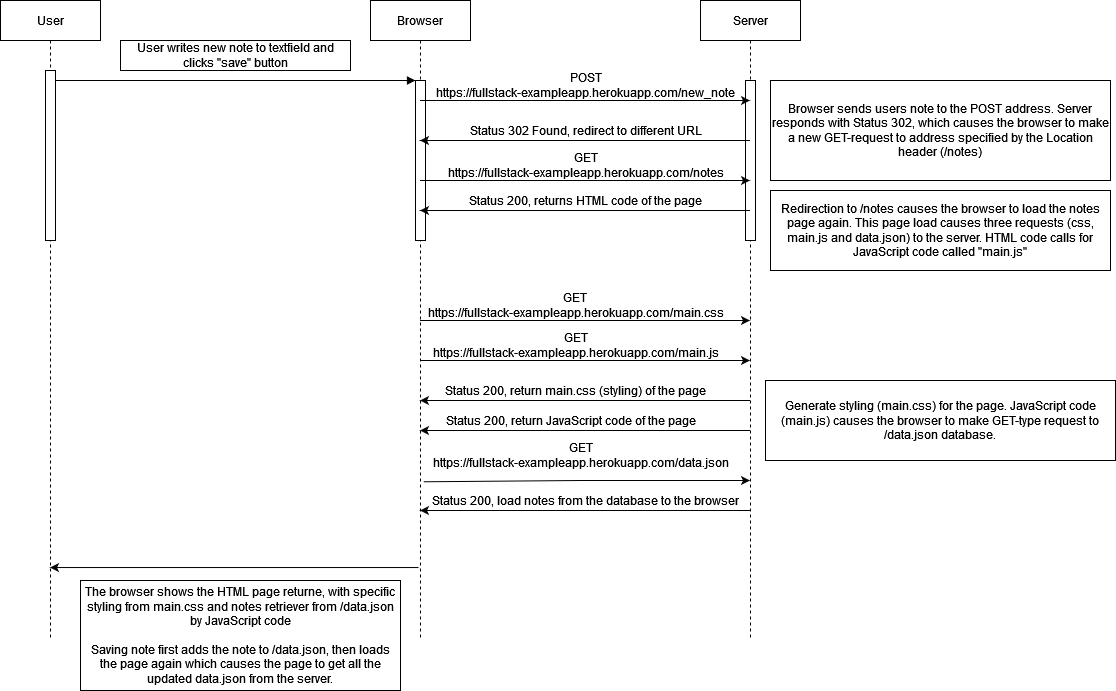

The diagram above was exported from draw.io. Its source (the exported page's mxGraphModel, read from the mxfile embedded in the PNG):
<mxGraphModel dx="1422" dy="730" grid="1" gridSize="10" guides="1" tooltips="1" connect="1" arrows="1" fold="1" page="1" pageScale="1" pageWidth="850" pageHeight="1100" math="0" shadow="0">
  <root>
    <mxCell id="0" />
    <mxCell id="1" parent="0" />
    <mxCell id="3nuBFxr9cyL0pnOWT2aG-1" value="User" style="shape=umlLifeline;perimeter=lifelinePerimeter;container=1;collapsible=0;recursiveResize=0;rounded=0;shadow=0;strokeWidth=1;" parent="1" vertex="1">
      <mxGeometry x="120" y="80" width="100" height="640" as="geometry" />
    </mxCell>
    <mxCell id="3nuBFxr9cyL0pnOWT2aG-2" value="" style="points=[];perimeter=orthogonalPerimeter;rounded=0;shadow=0;strokeWidth=1;" parent="3nuBFxr9cyL0pnOWT2aG-1" vertex="1">
      <mxGeometry x="45" y="70" width="10" height="170" as="geometry" />
    </mxCell>
    <mxCell id="3nuBFxr9cyL0pnOWT2aG-5" value="Browser" style="shape=umlLifeline;perimeter=lifelinePerimeter;container=1;collapsible=0;recursiveResize=0;rounded=0;shadow=0;strokeWidth=1;" parent="1" vertex="1">
      <mxGeometry x="490" y="80" width="100" height="640" as="geometry" />
    </mxCell>
    <mxCell id="3nuBFxr9cyL0pnOWT2aG-6" value="" style="points=[];perimeter=orthogonalPerimeter;rounded=0;shadow=0;strokeWidth=1;" parent="3nuBFxr9cyL0pnOWT2aG-5" vertex="1">
      <mxGeometry x="45" y="80" width="10" height="160" as="geometry" />
    </mxCell>
    <mxCell id="3nuBFxr9cyL0pnOWT2aG-8" value="" style="verticalAlign=bottom;endArrow=block;entryX=0;entryY=0;shadow=0;strokeWidth=1;" parent="1" source="3nuBFxr9cyL0pnOWT2aG-2" target="3nuBFxr9cyL0pnOWT2aG-6" edge="1">
      <mxGeometry relative="1" as="geometry">
        <mxPoint x="275" y="160" as="sourcePoint" />
      </mxGeometry>
    </mxCell>
    <mxCell id="T-2U057X4S4fQtHEWkVx-1" value="Server" style="shape=umlLifeline;perimeter=lifelinePerimeter;container=1;collapsible=0;recursiveResize=0;rounded=0;shadow=0;strokeWidth=1;" vertex="1" parent="1">
      <mxGeometry x="820" y="80" width="100" height="640" as="geometry" />
    </mxCell>
    <mxCell id="T-2U057X4S4fQtHEWkVx-2" value="" style="points=[];perimeter=orthogonalPerimeter;rounded=0;shadow=0;strokeWidth=1;" vertex="1" parent="T-2U057X4S4fQtHEWkVx-1">
      <mxGeometry x="45" y="80" width="10" height="160" as="geometry" />
    </mxCell>
    <mxCell id="T-2U057X4S4fQtHEWkVx-3" value="User writes new note to textfield and clicks &quot;save&quot; button" style="rounded=0;whiteSpace=wrap;html=1;" vertex="1" parent="1">
      <mxGeometry x="240" y="120" width="230" height="30" as="geometry" />
    </mxCell>
    <mxCell id="T-2U057X4S4fQtHEWkVx-4" value="" style="endArrow=classic;html=1;rounded=0;" edge="1" parent="1" source="3nuBFxr9cyL0pnOWT2aG-5" target="T-2U057X4S4fQtHEWkVx-1">
      <mxGeometry width="50" height="50" relative="1" as="geometry">
        <mxPoint x="590" y="420" as="sourcePoint" />
        <mxPoint x="640" y="370" as="targetPoint" />
        <Array as="points">
          <mxPoint x="690" y="180" />
        </Array>
      </mxGeometry>
    </mxCell>
    <mxCell id="T-2U057X4S4fQtHEWkVx-5" value="&lt;div&gt;POST&lt;/div&gt;&lt;div&gt;https://fullstack-exampleapp.herokuapp.com/new_note&lt;/div&gt;" style="text;html=1;align=center;verticalAlign=middle;resizable=0;points=[];autosize=1;strokeColor=none;fillColor=none;" vertex="1" parent="1">
      <mxGeometry x="550" y="150" width="310" height="30" as="geometry" />
    </mxCell>
    <mxCell id="T-2U057X4S4fQtHEWkVx-6" value="Status 302 Found, redirect to different URL " style="text;html=1;align=center;verticalAlign=middle;resizable=0;points=[];autosize=1;strokeColor=none;fillColor=none;" vertex="1" parent="1">
      <mxGeometry x="580" y="200" width="250" height="20" as="geometry" />
    </mxCell>
    <mxCell id="T-2U057X4S4fQtHEWkVx-7" value="" style="endArrow=classic;html=1;rounded=0;" edge="1" parent="1" source="T-2U057X4S4fQtHEWkVx-1" target="3nuBFxr9cyL0pnOWT2aG-5">
      <mxGeometry width="50" height="50" relative="1" as="geometry">
        <mxPoint x="590" y="420" as="sourcePoint" />
        <mxPoint x="640" y="370" as="targetPoint" />
        <Array as="points">
          <mxPoint x="700" y="220" />
        </Array>
      </mxGeometry>
    </mxCell>
    <mxCell id="T-2U057X4S4fQtHEWkVx-8" value="Browser sends users note to the POST address. Server responds with Status 302, which causes the browser to make a new GET-request to address specified by the Location header (/notes)" style="whiteSpace=wrap;html=1;" vertex="1" parent="1">
      <mxGeometry x="890" y="160" width="340" height="100" as="geometry" />
    </mxCell>
    <mxCell id="T-2U057X4S4fQtHEWkVx-9" value="" style="endArrow=classic;html=1;rounded=0;" edge="1" parent="1" source="3nuBFxr9cyL0pnOWT2aG-5" target="T-2U057X4S4fQtHEWkVx-1">
      <mxGeometry width="50" height="50" relative="1" as="geometry">
        <mxPoint x="590" y="420" as="sourcePoint" />
        <mxPoint x="640" y="370" as="targetPoint" />
        <Array as="points">
          <mxPoint x="700" y="260" />
        </Array>
      </mxGeometry>
    </mxCell>
    <mxCell id="T-2U057X4S4fQtHEWkVx-10" value="&lt;div&gt;GET&lt;/div&gt;&lt;div&gt;https://fullstack-exampleapp.herokuapp.com/notes&lt;/div&gt;" style="text;html=1;align=center;verticalAlign=middle;resizable=0;points=[];autosize=1;strokeColor=none;fillColor=none;" vertex="1" parent="1">
      <mxGeometry x="560" y="230" width="290" height="30" as="geometry" />
    </mxCell>
    <mxCell id="T-2U057X4S4fQtHEWkVx-11" value="" style="endArrow=classic;html=1;rounded=0;" edge="1" parent="1" source="T-2U057X4S4fQtHEWkVx-1" target="3nuBFxr9cyL0pnOWT2aG-5">
      <mxGeometry width="50" height="50" relative="1" as="geometry">
        <mxPoint x="590" y="420" as="sourcePoint" />
        <mxPoint x="640" y="370" as="targetPoint" />
        <Array as="points">
          <mxPoint x="710" y="290" />
        </Array>
      </mxGeometry>
    </mxCell>
    <mxCell id="T-2U057X4S4fQtHEWkVx-12" value="Status 200, returns HTML code of the page" style="text;html=1;align=center;verticalAlign=middle;resizable=0;points=[];autosize=1;strokeColor=none;fillColor=none;" vertex="1" parent="1">
      <mxGeometry x="580" y="270" width="250" height="20" as="geometry" />
    </mxCell>
    <mxCell id="T-2U057X4S4fQtHEWkVx-15" value="Redirection to /notes causes the browser to load the notes page again. This page load causes three requests (css, main.js and data.json) to the server. HTML code calls for JavaScript code called &quot;main.js&quot; " style="whiteSpace=wrap;html=1;" vertex="1" parent="1">
      <mxGeometry x="890" y="270" width="340" height="80" as="geometry" />
    </mxCell>
    <mxCell id="T-2U057X4S4fQtHEWkVx-17" value="" style="endArrow=classic;html=1;rounded=0;" edge="1" parent="1" source="3nuBFxr9cyL0pnOWT2aG-5" target="T-2U057X4S4fQtHEWkVx-1">
      <mxGeometry width="50" height="50" relative="1" as="geometry">
        <mxPoint x="590" y="420" as="sourcePoint" />
        <mxPoint x="640" y="370" as="targetPoint" />
      </mxGeometry>
    </mxCell>
    <mxCell id="T-2U057X4S4fQtHEWkVx-18" value="&lt;div&gt;GET &lt;br&gt;&lt;/div&gt;&lt;div&gt;https://fullstack-exampleapp.herokuapp.com/main.css&lt;/div&gt;" style="text;html=1;align=center;verticalAlign=middle;resizable=0;points=[];autosize=1;strokeColor=none;fillColor=none;" vertex="1" parent="1">
      <mxGeometry x="540" y="370" width="310" height="30" as="geometry" />
    </mxCell>
    <mxCell id="T-2U057X4S4fQtHEWkVx-19" value="" style="endArrow=classic;html=1;rounded=0;" edge="1" parent="1" source="3nuBFxr9cyL0pnOWT2aG-5" target="T-2U057X4S4fQtHEWkVx-1">
      <mxGeometry width="50" height="50" relative="1" as="geometry">
        <mxPoint x="590" y="420" as="sourcePoint" />
        <mxPoint x="640" y="370" as="targetPoint" />
        <Array as="points">
          <mxPoint x="700" y="440" />
        </Array>
      </mxGeometry>
    </mxCell>
    <mxCell id="T-2U057X4S4fQtHEWkVx-21" value="&lt;div&gt;GET&lt;/div&gt;&lt;div&gt;https://fullstack-exampleapp.herokuapp.com/main.js&lt;/div&gt;" style="text;html=1;align=center;verticalAlign=middle;resizable=0;points=[];autosize=1;strokeColor=none;fillColor=none;" vertex="1" parent="1">
      <mxGeometry x="545" y="410" width="300" height="30" as="geometry" />
    </mxCell>
    <mxCell id="T-2U057X4S4fQtHEWkVx-22" value="" style="endArrow=classic;html=1;rounded=0;" edge="1" parent="1" source="T-2U057X4S4fQtHEWkVx-1" target="3nuBFxr9cyL0pnOWT2aG-5">
      <mxGeometry width="50" height="50" relative="1" as="geometry">
        <mxPoint x="590" y="400" as="sourcePoint" />
        <mxPoint x="640" y="350" as="targetPoint" />
        <Array as="points">
          <mxPoint x="700" y="480" />
        </Array>
      </mxGeometry>
    </mxCell>
    <mxCell id="T-2U057X4S4fQtHEWkVx-23" value="Status 200, return main.css (styling) of the page" style="text;html=1;align=center;verticalAlign=middle;resizable=0;points=[];autosize=1;strokeColor=none;fillColor=none;" vertex="1" parent="1">
      <mxGeometry x="555" y="460" width="280" height="20" as="geometry" />
    </mxCell>
    <mxCell id="T-2U057X4S4fQtHEWkVx-24" value="Status 200, return JavaScript code of the page" style="text;html=1;align=center;verticalAlign=middle;resizable=0;points=[];autosize=1;strokeColor=none;fillColor=none;" vertex="1" parent="1">
      <mxGeometry x="555" y="490" width="270" height="20" as="geometry" />
    </mxCell>
    <mxCell id="T-2U057X4S4fQtHEWkVx-25" value="" style="endArrow=classic;html=1;rounded=0;" edge="1" parent="1" source="T-2U057X4S4fQtHEWkVx-1" target="3nuBFxr9cyL0pnOWT2aG-5">
      <mxGeometry width="50" height="50" relative="1" as="geometry">
        <mxPoint x="590" y="400" as="sourcePoint" />
        <mxPoint x="640" y="350" as="targetPoint" />
        <Array as="points">
          <mxPoint x="710" y="510" />
          <mxPoint x="700" y="510" />
        </Array>
      </mxGeometry>
    </mxCell>
    <mxCell id="T-2U057X4S4fQtHEWkVx-26" value="&lt;div&gt;GET&lt;/div&gt;&lt;div&gt;https://fullstack-exampleapp.herokuapp.com/data.json&lt;/div&gt;" style="text;html=1;align=center;verticalAlign=middle;resizable=0;points=[];autosize=1;strokeColor=none;fillColor=none;" vertex="1" parent="1">
      <mxGeometry x="545" y="520" width="310" height="30" as="geometry" />
    </mxCell>
    <mxCell id="T-2U057X4S4fQtHEWkVx-27" value="" style="endArrow=classic;html=1;rounded=0;exitX=0.53;exitY=0.752;exitDx=0;exitDy=0;exitPerimeter=0;" edge="1" parent="1" source="3nuBFxr9cyL0pnOWT2aG-5" target="T-2U057X4S4fQtHEWkVx-1">
      <mxGeometry width="50" height="50" relative="1" as="geometry">
        <mxPoint x="590" y="400" as="sourcePoint" />
        <mxPoint x="640" y="350" as="targetPoint" />
        <Array as="points">
          <mxPoint x="700" y="560" />
          <mxPoint x="790" y="560" />
        </Array>
      </mxGeometry>
    </mxCell>
    <mxCell id="T-2U057X4S4fQtHEWkVx-28" value="" style="endArrow=classic;html=1;rounded=0;" edge="1" parent="1" source="T-2U057X4S4fQtHEWkVx-1" target="3nuBFxr9cyL0pnOWT2aG-5">
      <mxGeometry width="50" height="50" relative="1" as="geometry">
        <mxPoint x="590" y="400" as="sourcePoint" />
        <mxPoint x="640" y="350" as="targetPoint" />
        <Array as="points">
          <mxPoint x="710" y="590" />
          <mxPoint x="690" y="590" />
        </Array>
      </mxGeometry>
    </mxCell>
    <mxCell id="T-2U057X4S4fQtHEWkVx-29" value="Status 200, load notes from the database to the browser" style="text;html=1;align=center;verticalAlign=middle;resizable=0;points=[];autosize=1;strokeColor=none;fillColor=none;" vertex="1" parent="1">
      <mxGeometry x="545" y="570" width="320" height="20" as="geometry" />
    </mxCell>
    <mxCell id="T-2U057X4S4fQtHEWkVx-30" value="Generate styling (main.css) for the page. JavaScript code (main.js) causes the browser to make GET-type request to /data.json database." style="whiteSpace=wrap;html=1;" vertex="1" parent="1">
      <mxGeometry x="885" y="460" width="350" height="80" as="geometry" />
    </mxCell>
    <mxCell id="T-2U057X4S4fQtHEWkVx-31" value="" style="endArrow=classic;html=1;rounded=0;exitX=0.48;exitY=0.886;exitDx=0;exitDy=0;exitPerimeter=0;" edge="1" parent="1" source="3nuBFxr9cyL0pnOWT2aG-5" target="3nuBFxr9cyL0pnOWT2aG-1">
      <mxGeometry width="50" height="50" relative="1" as="geometry">
        <mxPoint x="590" y="400" as="sourcePoint" />
        <mxPoint x="640" y="350" as="targetPoint" />
      </mxGeometry>
    </mxCell>
    <mxCell id="T-2U057X4S4fQtHEWkVx-32" value="&lt;div&gt;The browser shows the HTML page returne, with specific styling from main.css and notes retriever from /data.json by JavaScript code&lt;/div&gt;&lt;div&gt;&lt;br&gt;&lt;/div&gt;&lt;div&gt;Saving note first adds the note to /data.json, then loads the page again which causes the page to get all the updated data.json from the server.&lt;br&gt;&lt;/div&gt;" style="whiteSpace=wrap;html=1;" vertex="1" parent="1">
      <mxGeometry x="200" y="660" width="320" height="110" as="geometry" />
    </mxCell>
  </root>
</mxGraphModel>